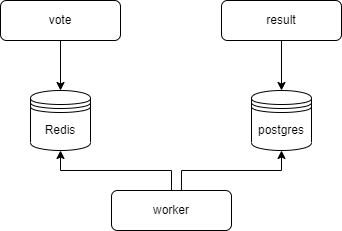

The diagram above was exported from draw.io. Its source (the exported page's mxGraphModel, read from the mxfile embedded in the PNG):
<mxGraphModel dx="1662" dy="762" grid="1" gridSize="10" guides="1" tooltips="1" connect="1" arrows="1" fold="1" page="1" pageScale="1" pageWidth="827" pageHeight="1169" math="0" shadow="0">
  <root>
    <mxCell id="WIyWlLk6GJQsqaUBKTNV-0" />
    <mxCell id="WIyWlLk6GJQsqaUBKTNV-1" parent="WIyWlLk6GJQsqaUBKTNV-0" />
    <mxCell id="WIyWlLk6GJQsqaUBKTNV-3" value="vote" style="rounded=1;whiteSpace=wrap;html=1;fontSize=12;glass=0;strokeWidth=1;shadow=0;" parent="WIyWlLk6GJQsqaUBKTNV-1" vertex="1">
      <mxGeometry x="69" y="80" width="120" height="40" as="geometry" />
    </mxCell>
    <mxCell id="WIyWlLk6GJQsqaUBKTNV-7" value="result" style="rounded=1;whiteSpace=wrap;html=1;fontSize=12;glass=0;strokeWidth=1;shadow=0;" parent="WIyWlLk6GJQsqaUBKTNV-1" vertex="1">
      <mxGeometry x="290" y="80" width="120" height="40" as="geometry" />
    </mxCell>
    <mxCell id="EgtN9gP5XDAcJIr9xkGF-3" style="edgeStyle=orthogonalEdgeStyle;rounded=0;orthogonalLoop=1;jettySize=auto;html=1;exitX=0.5;exitY=0;exitDx=0;exitDy=0;entryX=0.5;entryY=1;entryDx=0;entryDy=0;" edge="1" parent="WIyWlLk6GJQsqaUBKTNV-1" source="WIyWlLk6GJQsqaUBKTNV-11" target="EgtN9gP5XDAcJIr9xkGF-1">
      <mxGeometry relative="1" as="geometry">
        <mxPoint x="230" y="380" as="targetPoint" />
      </mxGeometry>
    </mxCell>
    <mxCell id="WIyWlLk6GJQsqaUBKTNV-11" value="worker" style="rounded=1;whiteSpace=wrap;html=1;fontSize=12;glass=0;strokeWidth=1;shadow=0;" parent="WIyWlLk6GJQsqaUBKTNV-1" vertex="1">
      <mxGeometry x="180" y="270" width="120" height="40" as="geometry" />
    </mxCell>
    <mxCell id="EgtN9gP5XDAcJIr9xkGF-1" value="Redis" style="shape=datastore;whiteSpace=wrap;html=1;" vertex="1" parent="WIyWlLk6GJQsqaUBKTNV-1">
      <mxGeometry x="99" y="170" width="60" height="60" as="geometry" />
    </mxCell>
    <mxCell id="EgtN9gP5XDAcJIr9xkGF-2" value="postgres" style="shape=datastore;whiteSpace=wrap;html=1;" vertex="1" parent="WIyWlLk6GJQsqaUBKTNV-1">
      <mxGeometry x="320" y="170" width="60" height="60" as="geometry" />
    </mxCell>
    <mxCell id="EgtN9gP5XDAcJIr9xkGF-4" style="edgeStyle=orthogonalEdgeStyle;rounded=0;orthogonalLoop=1;jettySize=auto;html=1;exitX=0.583;exitY=0;exitDx=0;exitDy=0;entryX=0.5;entryY=1;entryDx=0;entryDy=0;exitPerimeter=0;" edge="1" parent="WIyWlLk6GJQsqaUBKTNV-1" source="WIyWlLk6GJQsqaUBKTNV-11" target="EgtN9gP5XDAcJIr9xkGF-2">
      <mxGeometry relative="1" as="geometry">
        <mxPoint x="140" y="320" as="targetPoint" />
        <mxPoint x="250" y="410" as="sourcePoint" />
      </mxGeometry>
    </mxCell>
    <mxCell id="EgtN9gP5XDAcJIr9xkGF-5" value="" style="endArrow=classic;html=1;rounded=0;exitX=0.5;exitY=1;exitDx=0;exitDy=0;entryX=0.4;entryY=-0.05;entryDx=0;entryDy=0;entryPerimeter=0;" edge="1" parent="WIyWlLk6GJQsqaUBKTNV-1" source="WIyWlLk6GJQsqaUBKTNV-3" target="EgtN9gP5XDAcJIr9xkGF-1">
      <mxGeometry width="50" height="50" relative="1" as="geometry">
        <mxPoint x="140" y="210" as="sourcePoint" />
        <mxPoint x="190" y="160" as="targetPoint" />
      </mxGeometry>
    </mxCell>
    <mxCell id="EgtN9gP5XDAcJIr9xkGF-6" value="" style="endArrow=classic;html=1;rounded=0;exitX=0.5;exitY=1;exitDx=0;exitDy=0;entryX=0.5;entryY=0;entryDx=0;entryDy=0;" edge="1" parent="WIyWlLk6GJQsqaUBKTNV-1" source="WIyWlLk6GJQsqaUBKTNV-7" target="EgtN9gP5XDAcJIr9xkGF-2">
      <mxGeometry width="50" height="50" relative="1" as="geometry">
        <mxPoint x="139" y="130" as="sourcePoint" />
        <mxPoint x="139.8125" y="260" as="targetPoint" />
      </mxGeometry>
    </mxCell>
  </root>
</mxGraphModel>